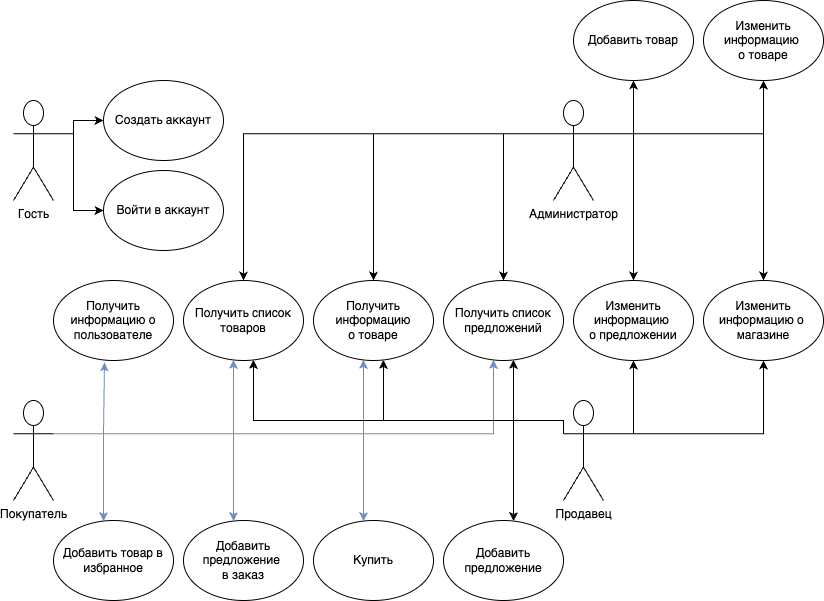

The diagram above was exported from draw.io. Its source (the exported page's mxGraphModel, read from the mxfile embedded in the PNG):
<mxGraphModel dx="1187" dy="743" grid="1" gridSize="10" guides="1" tooltips="1" connect="1" arrows="1" fold="1" page="1" pageScale="1" pageWidth="827" pageHeight="1169" math="0" shadow="0">
  <root>
    <mxCell id="0" />
    <mxCell id="1" parent="0" />
    <mxCell id="cksM9-ANuMUvLQq_diGc-10" style="edgeStyle=orthogonalEdgeStyle;rounded=0;orthogonalLoop=1;jettySize=auto;html=1;exitX=1;exitY=0.3333333333333333;exitDx=0;exitDy=0;exitPerimeter=0;entryX=0;entryY=0.5;entryDx=0;entryDy=0;" parent="1" source="cksM9-ANuMUvLQq_diGc-1" target="cksM9-ANuMUvLQq_diGc-5" edge="1">
      <mxGeometry relative="1" as="geometry">
        <Array as="points">
          <mxPoint x="100" y="133" />
          <mxPoint x="100" y="120" />
        </Array>
      </mxGeometry>
    </mxCell>
    <mxCell id="cksM9-ANuMUvLQq_diGc-11" style="edgeStyle=orthogonalEdgeStyle;rounded=0;orthogonalLoop=1;jettySize=auto;html=1;exitX=1;exitY=0.3333333333333333;exitDx=0;exitDy=0;exitPerimeter=0;entryX=0;entryY=0.5;entryDx=0;entryDy=0;" parent="1" source="cksM9-ANuMUvLQq_diGc-1" target="cksM9-ANuMUvLQq_diGc-6" edge="1">
      <mxGeometry relative="1" as="geometry">
        <Array as="points">
          <mxPoint x="100" y="133" />
          <mxPoint x="100" y="210" />
        </Array>
      </mxGeometry>
    </mxCell>
    <mxCell id="cksM9-ANuMUvLQq_diGc-1" value="Гость" style="shape=umlActor;verticalLabelPosition=bottom;verticalAlign=top;html=1;outlineConnect=0;" parent="1" vertex="1">
      <mxGeometry x="40" y="100" width="40" height="100" as="geometry" />
    </mxCell>
    <mxCell id="cksM9-ANuMUvLQq_diGc-31" style="edgeStyle=orthogonalEdgeStyle;rounded=0;orthogonalLoop=1;jettySize=auto;html=1;exitX=1;exitY=0.3333333333333333;exitDx=0;exitDy=0;exitPerimeter=0;fillColor=#dae8fc;strokeColor=#6c8ebf;" parent="1" source="cksM9-ANuMUvLQq_diGc-2" target="cksM9-ANuMUvLQq_diGc-8" edge="1">
      <mxGeometry relative="1" as="geometry">
        <Array as="points">
          <mxPoint x="260" y="433" />
        </Array>
      </mxGeometry>
    </mxCell>
    <mxCell id="cksM9-ANuMUvLQq_diGc-32" style="edgeStyle=orthogonalEdgeStyle;rounded=0;orthogonalLoop=1;jettySize=auto;html=1;exitX=1;exitY=0.3333333333333333;exitDx=0;exitDy=0;exitPerimeter=0;fillColor=#dae8fc;strokeColor=#6c8ebf;" parent="1" source="cksM9-ANuMUvLQq_diGc-2" target="cksM9-ANuMUvLQq_diGc-7" edge="1">
      <mxGeometry relative="1" as="geometry">
        <Array as="points">
          <mxPoint x="390" y="433" />
        </Array>
      </mxGeometry>
    </mxCell>
    <mxCell id="cksM9-ANuMUvLQq_diGc-33" style="edgeStyle=orthogonalEdgeStyle;rounded=0;orthogonalLoop=1;jettySize=auto;html=1;exitX=1;exitY=0.3333333333333333;exitDx=0;exitDy=0;exitPerimeter=0;fillColor=#dae8fc;strokeColor=#6c8ebf;" parent="1" source="cksM9-ANuMUvLQq_diGc-2" target="cksM9-ANuMUvLQq_diGc-16" edge="1">
      <mxGeometry relative="1" as="geometry">
        <Array as="points">
          <mxPoint x="390" y="433" />
        </Array>
      </mxGeometry>
    </mxCell>
    <mxCell id="I-weOry6YBrLbWLsW_TY-6" style="edgeStyle=orthogonalEdgeStyle;rounded=0;orthogonalLoop=1;jettySize=auto;html=1;exitX=1;exitY=0.3333333333333333;exitDx=0;exitDy=0;exitPerimeter=0;fillColor=#dae8fc;strokeColor=#6c8ebf;" parent="1" source="cksM9-ANuMUvLQq_diGc-2" target="I-weOry6YBrLbWLsW_TY-1" edge="1">
      <mxGeometry relative="1" as="geometry">
        <Array as="points">
          <mxPoint x="520" y="433" />
        </Array>
      </mxGeometry>
    </mxCell>
    <mxCell id="cksM9-ANuMUvLQq_diGc-2" value="Покупатель" style="shape=umlActor;verticalLabelPosition=bottom;verticalAlign=top;html=1;outlineConnect=0;" parent="1" vertex="1">
      <mxGeometry x="40" y="400" width="40" height="100" as="geometry" />
    </mxCell>
    <mxCell id="cksM9-ANuMUvLQq_diGc-34" style="edgeStyle=orthogonalEdgeStyle;rounded=0;orthogonalLoop=1;jettySize=auto;html=1;exitX=0;exitY=0.3333333333333333;exitDx=0;exitDy=0;exitPerimeter=0;" parent="1" source="cksM9-ANuMUvLQq_diGc-3" target="cksM9-ANuMUvLQq_diGc-7" edge="1">
      <mxGeometry relative="1" as="geometry">
        <mxPoint x="630" y="453" as="sourcePoint" />
        <Array as="points">
          <mxPoint x="590" y="420" />
          <mxPoint x="410" y="420" />
        </Array>
      </mxGeometry>
    </mxCell>
    <mxCell id="cksM9-ANuMUvLQq_diGc-35" style="edgeStyle=orthogonalEdgeStyle;rounded=0;orthogonalLoop=1;jettySize=auto;html=1;exitX=0;exitY=0.3333333333333333;exitDx=0;exitDy=0;exitPerimeter=0;" parent="1" source="cksM9-ANuMUvLQq_diGc-3" target="cksM9-ANuMUvLQq_diGc-13" edge="1">
      <mxGeometry relative="1" as="geometry">
        <Array as="points">
          <mxPoint x="590" y="420" />
          <mxPoint x="540" y="420" />
        </Array>
      </mxGeometry>
    </mxCell>
    <mxCell id="cksM9-ANuMUvLQq_diGc-36" style="edgeStyle=orthogonalEdgeStyle;rounded=0;orthogonalLoop=1;jettySize=auto;html=1;exitX=1;exitY=0.3333333333333333;exitDx=0;exitDy=0;exitPerimeter=0;" parent="1" source="cksM9-ANuMUvLQq_diGc-3" target="cksM9-ANuMUvLQq_diGc-12" edge="1">
      <mxGeometry relative="1" as="geometry" />
    </mxCell>
    <mxCell id="cksM9-ANuMUvLQq_diGc-39" style="edgeStyle=orthogonalEdgeStyle;rounded=0;orthogonalLoop=1;jettySize=auto;html=1;exitX=1;exitY=0.3333333333333333;exitDx=0;exitDy=0;exitPerimeter=0;" parent="1" source="cksM9-ANuMUvLQq_diGc-3" target="cksM9-ANuMUvLQq_diGc-17" edge="1">
      <mxGeometry relative="1" as="geometry" />
    </mxCell>
    <mxCell id="rW4XghuOnQBYQw-qtjFt-1" style="edgeStyle=orthogonalEdgeStyle;rounded=0;orthogonalLoop=1;jettySize=auto;html=1;exitX=0;exitY=0.3333333333333333;exitDx=0;exitDy=0;exitPerimeter=0;" parent="1" source="cksM9-ANuMUvLQq_diGc-3" target="cksM9-ANuMUvLQq_diGc-8" edge="1">
      <mxGeometry relative="1" as="geometry">
        <Array as="points">
          <mxPoint x="590" y="420" />
          <mxPoint x="280" y="420" />
        </Array>
      </mxGeometry>
    </mxCell>
    <mxCell id="I-weOry6YBrLbWLsW_TY-5" style="edgeStyle=orthogonalEdgeStyle;rounded=0;orthogonalLoop=1;jettySize=auto;html=1;exitX=0;exitY=0.3333333333333333;exitDx=0;exitDy=0;exitPerimeter=0;" parent="1" source="cksM9-ANuMUvLQq_diGc-3" target="I-weOry6YBrLbWLsW_TY-1" edge="1">
      <mxGeometry relative="1" as="geometry">
        <Array as="points">
          <mxPoint x="590" y="420" />
          <mxPoint x="540" y="420" />
        </Array>
      </mxGeometry>
    </mxCell>
    <mxCell id="cksM9-ANuMUvLQq_diGc-3" value="Продавец" style="shape=umlActor;verticalLabelPosition=bottom;verticalAlign=top;html=1;outlineConnect=0;" parent="1" vertex="1">
      <mxGeometry x="590" y="400" width="40" height="100" as="geometry" />
    </mxCell>
    <mxCell id="cksM9-ANuMUvLQq_diGc-21" style="edgeStyle=orthogonalEdgeStyle;rounded=0;orthogonalLoop=1;jettySize=auto;html=1;exitX=1;exitY=0.3333333333333333;exitDx=0;exitDy=0;exitPerimeter=0;" parent="1" source="cksM9-ANuMUvLQq_diGc-4" target="cksM9-ANuMUvLQq_diGc-12" edge="1">
      <mxGeometry relative="1" as="geometry" />
    </mxCell>
    <mxCell id="cksM9-ANuMUvLQq_diGc-22" style="edgeStyle=orthogonalEdgeStyle;rounded=0;orthogonalLoop=1;jettySize=auto;html=1;exitX=1;exitY=0.3333333333333333;exitDx=0;exitDy=0;exitPerimeter=0;" parent="1" source="cksM9-ANuMUvLQq_diGc-4" target="cksM9-ANuMUvLQq_diGc-18" edge="1">
      <mxGeometry relative="1" as="geometry" />
    </mxCell>
    <mxCell id="cksM9-ANuMUvLQq_diGc-23" style="edgeStyle=orthogonalEdgeStyle;rounded=0;orthogonalLoop=1;jettySize=auto;html=1;exitX=1;exitY=0.3333333333333333;exitDx=0;exitDy=0;exitPerimeter=0;" parent="1" source="cksM9-ANuMUvLQq_diGc-4" target="cksM9-ANuMUvLQq_diGc-14" edge="1">
      <mxGeometry relative="1" as="geometry" />
    </mxCell>
    <mxCell id="cksM9-ANuMUvLQq_diGc-24" style="edgeStyle=orthogonalEdgeStyle;rounded=0;orthogonalLoop=1;jettySize=auto;html=1;exitX=1;exitY=0.3333333333333333;exitDx=0;exitDy=0;exitPerimeter=0;" parent="1" source="cksM9-ANuMUvLQq_diGc-4" target="cksM9-ANuMUvLQq_diGc-17" edge="1">
      <mxGeometry relative="1" as="geometry" />
    </mxCell>
    <mxCell id="cksM9-ANuMUvLQq_diGc-28" style="edgeStyle=orthogonalEdgeStyle;rounded=0;orthogonalLoop=1;jettySize=auto;html=1;exitX=0;exitY=0.3333333333333333;exitDx=0;exitDy=0;exitPerimeter=0;" parent="1" source="cksM9-ANuMUvLQq_diGc-4" target="cksM9-ANuMUvLQq_diGc-7" edge="1">
      <mxGeometry relative="1" as="geometry" />
    </mxCell>
    <mxCell id="cksM9-ANuMUvLQq_diGc-29" style="edgeStyle=orthogonalEdgeStyle;rounded=0;orthogonalLoop=1;jettySize=auto;html=1;exitX=0;exitY=0.3333333333333333;exitDx=0;exitDy=0;exitPerimeter=0;" parent="1" source="cksM9-ANuMUvLQq_diGc-4" target="cksM9-ANuMUvLQq_diGc-8" edge="1">
      <mxGeometry relative="1" as="geometry" />
    </mxCell>
    <mxCell id="I-weOry6YBrLbWLsW_TY-4" style="edgeStyle=orthogonalEdgeStyle;rounded=0;orthogonalLoop=1;jettySize=auto;html=1;exitX=0;exitY=0.3333333333333333;exitDx=0;exitDy=0;exitPerimeter=0;" parent="1" source="cksM9-ANuMUvLQq_diGc-4" target="I-weOry6YBrLbWLsW_TY-1" edge="1">
      <mxGeometry relative="1" as="geometry" />
    </mxCell>
    <mxCell id="cksM9-ANuMUvLQq_diGc-4" value="Администратор" style="shape=umlActor;verticalLabelPosition=bottom;verticalAlign=top;html=1;outlineConnect=0;" parent="1" vertex="1">
      <mxGeometry x="580" y="100" width="40" height="100" as="geometry" />
    </mxCell>
    <mxCell id="cksM9-ANuMUvLQq_diGc-5" value="Создать аккаунт" style="ellipse;whiteSpace=wrap;html=1;" parent="1" vertex="1">
      <mxGeometry x="130" y="80" width="120" height="80" as="geometry" />
    </mxCell>
    <mxCell id="cksM9-ANuMUvLQq_diGc-6" value="Войти в аккаунт" style="ellipse;whiteSpace=wrap;html=1;" parent="1" vertex="1">
      <mxGeometry x="130" y="170" width="120" height="80" as="geometry" />
    </mxCell>
    <mxCell id="cksM9-ANuMUvLQq_diGc-7" value="Получить информацию&lt;div&gt;о товаре&lt;/div&gt;" style="ellipse;whiteSpace=wrap;html=1;" parent="1" vertex="1">
      <mxGeometry x="340" y="280" width="120" height="80" as="geometry" />
    </mxCell>
    <mxCell id="cksM9-ANuMUvLQq_diGc-8" value="Получить список товаров" style="ellipse;whiteSpace=wrap;html=1;" parent="1" vertex="1">
      <mxGeometry x="210" y="280" width="120" height="80" as="geometry" />
    </mxCell>
    <mxCell id="cksM9-ANuMUvLQq_diGc-12" value="Изменить информацию&amp;nbsp;&lt;div&gt;о предложении&lt;/div&gt;" style="ellipse;whiteSpace=wrap;html=1;" parent="1" vertex="1">
      <mxGeometry x="600" y="280" width="120" height="80" as="geometry" />
    </mxCell>
    <mxCell id="cksM9-ANuMUvLQq_diGc-13" value="Добавить предложение" style="ellipse;whiteSpace=wrap;html=1;" parent="1" vertex="1">
      <mxGeometry x="470" y="520" width="120" height="80" as="geometry" />
    </mxCell>
    <mxCell id="cksM9-ANuMUvLQq_diGc-14" value="Изменить информацию&amp;nbsp;&lt;div&gt;о товаре&lt;/div&gt;" style="ellipse;whiteSpace=wrap;html=1;" parent="1" vertex="1">
      <mxGeometry x="730" width="120" height="80" as="geometry" />
    </mxCell>
    <mxCell id="cksM9-ANuMUvLQq_diGc-16" value="Купить" style="ellipse;whiteSpace=wrap;html=1;" parent="1" vertex="1">
      <mxGeometry x="340" y="520" width="120" height="80" as="geometry" />
    </mxCell>
    <mxCell id="cksM9-ANuMUvLQq_diGc-17" value="Изменить информацию о&amp;nbsp;&lt;div&gt;магазине&lt;/div&gt;" style="ellipse;whiteSpace=wrap;html=1;" parent="1" vertex="1">
      <mxGeometry x="730" y="280" width="120" height="80" as="geometry" />
    </mxCell>
    <mxCell id="cksM9-ANuMUvLQq_diGc-18" value="Добавить товар" style="ellipse;whiteSpace=wrap;html=1;" parent="1" vertex="1">
      <mxGeometry x="600" width="120" height="80" as="geometry" />
    </mxCell>
    <mxCell id="I-weOry6YBrLbWLsW_TY-1" value="Получить список предложений" style="ellipse;whiteSpace=wrap;html=1;" parent="1" vertex="1">
      <mxGeometry x="470" y="280" width="120" height="80" as="geometry" />
    </mxCell>
    <mxCell id="nAloPJtoiIOLENMkyOsR-1" value="Добавить предложение&amp;nbsp;&lt;div&gt;в заказ&lt;/div&gt;" style="ellipse;whiteSpace=wrap;html=1;" parent="1" vertex="1">
      <mxGeometry x="210" y="520" width="120" height="80" as="geometry" />
    </mxCell>
    <mxCell id="nAloPJtoiIOLENMkyOsR-2" style="edgeStyle=orthogonalEdgeStyle;rounded=0;orthogonalLoop=1;jettySize=auto;html=1;exitX=1;exitY=0.3333333333333333;exitDx=0;exitDy=0;exitPerimeter=0;fillColor=#dae8fc;strokeColor=#6c8ebf;" parent="1" source="cksM9-ANuMUvLQq_diGc-2" target="nAloPJtoiIOLENMkyOsR-1" edge="1">
      <mxGeometry relative="1" as="geometry">
        <Array as="points">
          <mxPoint x="260" y="433" />
        </Array>
        <mxPoint x="130" y="434" as="sourcePoint" />
        <mxPoint x="530" y="360" as="targetPoint" />
      </mxGeometry>
    </mxCell>
    <mxCell id="hVeLiphA9jZ5aGuBEL0M-1" value="Добавить товар в избранное" style="ellipse;whiteSpace=wrap;html=1;" parent="1" vertex="1">
      <mxGeometry x="80" y="520" width="120" height="80" as="geometry" />
    </mxCell>
    <mxCell id="hVeLiphA9jZ5aGuBEL0M-2" style="edgeStyle=orthogonalEdgeStyle;rounded=0;orthogonalLoop=1;jettySize=auto;html=1;exitX=1;exitY=0.3333333333333333;exitDx=0;exitDy=0;exitPerimeter=0;fillColor=#dae8fc;strokeColor=#6c8ebf;" parent="1" source="cksM9-ANuMUvLQq_diGc-2" target="hVeLiphA9jZ5aGuBEL0M-1" edge="1">
      <mxGeometry relative="1" as="geometry">
        <Array as="points">
          <mxPoint x="130" y="433" />
        </Array>
        <mxPoint x="90" y="443" as="sourcePoint" />
        <mxPoint x="270" y="531" as="targetPoint" />
      </mxGeometry>
    </mxCell>
    <mxCell id="PS34J0mCy6HmUjOivqfO-1" value="Получить информацию о пользователе" style="ellipse;whiteSpace=wrap;html=1;" parent="1" vertex="1">
      <mxGeometry x="80" y="280" width="120" height="80" as="geometry" />
    </mxCell>
    <mxCell id="PS34J0mCy6HmUjOivqfO-2" style="edgeStyle=orthogonalEdgeStyle;rounded=0;orthogonalLoop=1;jettySize=auto;html=1;exitX=1;exitY=0.3333333333333333;exitDx=0;exitDy=0;exitPerimeter=0;fillColor=#dae8fc;strokeColor=#6c8ebf;entryX=0.425;entryY=1.025;entryDx=0;entryDy=0;entryPerimeter=0;" parent="1" source="cksM9-ANuMUvLQq_diGc-2" target="PS34J0mCy6HmUjOivqfO-1" edge="1">
      <mxGeometry relative="1" as="geometry">
        <Array as="points">
          <mxPoint x="130" y="433" />
        </Array>
        <mxPoint x="90" y="443" as="sourcePoint" />
        <mxPoint x="130" y="370" as="targetPoint" />
      </mxGeometry>
    </mxCell>
  </root>
</mxGraphModel>